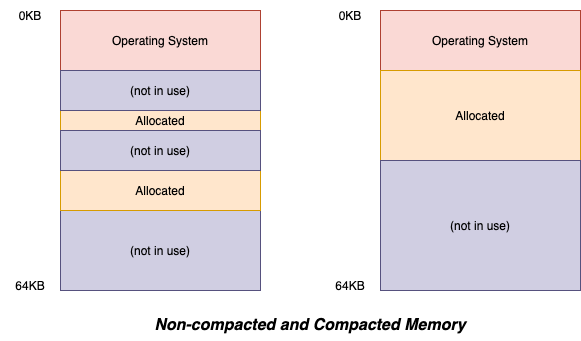

The diagram above was exported from draw.io. Its source (the exported page's mxGraphModel, read from the mxfile embedded in the PNG):
<mxGraphModel dx="1746" dy="1119" grid="1" gridSize="10" guides="1" tooltips="1" connect="1" arrows="1" fold="1" page="1" pageScale="1" pageWidth="827" pageHeight="1169" math="0" shadow="0">
  <root>
    <mxCell id="0" />
    <mxCell id="1" parent="0" />
    <mxCell id="2" value="Operating System" style="rounded=0;whiteSpace=wrap;html=1;fillColor=#fad9d5;strokeColor=#ae4132;" parent="1" vertex="1">
      <mxGeometry x="200" y="160" width="200" height="60" as="geometry" />
    </mxCell>
    <mxCell id="3" value="Allocated" style="rounded=0;whiteSpace=wrap;html=1;fillColor=#ffe6cc;strokeColor=#d79b00;" parent="1" vertex="1">
      <mxGeometry x="200" y="260" width="200" height="20" as="geometry" />
    </mxCell>
    <mxCell id="4" value="(not in use)" style="rounded=0;whiteSpace=wrap;html=1;fillColor=#d0cee2;strokeColor=#56517e;" parent="1" vertex="1">
      <mxGeometry x="200" y="360" width="200" height="80" as="geometry" />
    </mxCell>
    <mxCell id="6" value="0KB" style="text;html=1;strokeColor=none;fillColor=none;align=center;verticalAlign=middle;whiteSpace=wrap;rounded=0;" parent="1" vertex="1">
      <mxGeometry x="140" y="150" width="60" height="30" as="geometry" />
    </mxCell>
    <mxCell id="11" value="64KB" style="text;html=1;strokeColor=none;fillColor=none;align=center;verticalAlign=middle;whiteSpace=wrap;rounded=0;" parent="1" vertex="1">
      <mxGeometry x="140" y="420" width="60" height="30" as="geometry" />
    </mxCell>
    <mxCell id="19" value="Allocated" style="rounded=0;whiteSpace=wrap;html=1;fillColor=#ffe6cc;strokeColor=#d79b00;" parent="1" vertex="1">
      <mxGeometry x="200" y="320" width="200" height="40" as="geometry" />
    </mxCell>
    <mxCell id="22" value="(not in use)" style="rounded=0;whiteSpace=wrap;html=1;fillColor=#d0cee2;strokeColor=#56517e;" parent="1" vertex="1">
      <mxGeometry x="200" y="280" width="200" height="40" as="geometry" />
    </mxCell>
    <mxCell id="23" value="(not in use)" style="rounded=0;whiteSpace=wrap;html=1;fillColor=#d0cee2;strokeColor=#56517e;" parent="1" vertex="1">
      <mxGeometry x="200" y="220" width="200" height="40" as="geometry" />
    </mxCell>
    <mxCell id="24" value="Operating System" style="rounded=0;whiteSpace=wrap;html=1;fillColor=#fad9d5;strokeColor=#ae4132;" parent="1" vertex="1">
      <mxGeometry x="520" y="160" width="200" height="60" as="geometry" />
    </mxCell>
    <mxCell id="25" value="Allocated" style="rounded=0;whiteSpace=wrap;html=1;fillColor=#ffe6cc;strokeColor=#d79b00;" parent="1" vertex="1">
      <mxGeometry x="520" y="220" width="200" height="90" as="geometry" />
    </mxCell>
    <mxCell id="26" value="(not in use)" style="rounded=0;whiteSpace=wrap;html=1;fillColor=#d0cee2;strokeColor=#56517e;" parent="1" vertex="1">
      <mxGeometry x="520" y="310" width="200" height="130" as="geometry" />
    </mxCell>
    <mxCell id="27" value="0KB" style="text;html=1;strokeColor=none;fillColor=none;align=center;verticalAlign=middle;whiteSpace=wrap;rounded=0;" parent="1" vertex="1">
      <mxGeometry x="460" y="150" width="60" height="30" as="geometry" />
    </mxCell>
    <mxCell id="28" value="64KB" style="text;html=1;strokeColor=none;fillColor=none;align=center;verticalAlign=middle;whiteSpace=wrap;rounded=0;" parent="1" vertex="1">
      <mxGeometry x="460" y="420" width="60" height="30" as="geometry" />
    </mxCell>
    <mxCell id="29" value="&lt;b&gt;&lt;i&gt;&lt;font style=&quot;font-size: 16px;&quot;&gt;Non-compacted and Compacted Memory&lt;/font&gt;&lt;/i&gt;&lt;/b&gt;" style="text;html=1;strokeColor=none;fillColor=none;align=center;verticalAlign=middle;whiteSpace=wrap;rounded=0;" vertex="1" parent="1">
      <mxGeometry x="250" y="460" width="400" height="30" as="geometry" />
    </mxCell>
  </root>
</mxGraphModel>